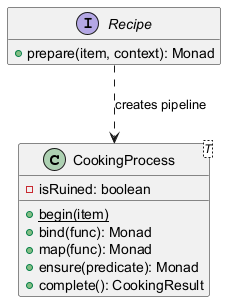

The diagram above was rendered by PlantUML. Its source (embedded in the PNG):
@startuml Pattern Monad
hide empty members
class "CookingProcess<T>" as Monad {
  - isRuined: boolean
  + {static} begin(item)
  + bind(func): Monad
  + map(func): Monad
  + ensure(predicate): Monad
  + complete(): CookingResult
}
interface Recipe {
  + prepare(item, context): Monad
}

Recipe ..> Monad : creates pipeline
@enduml